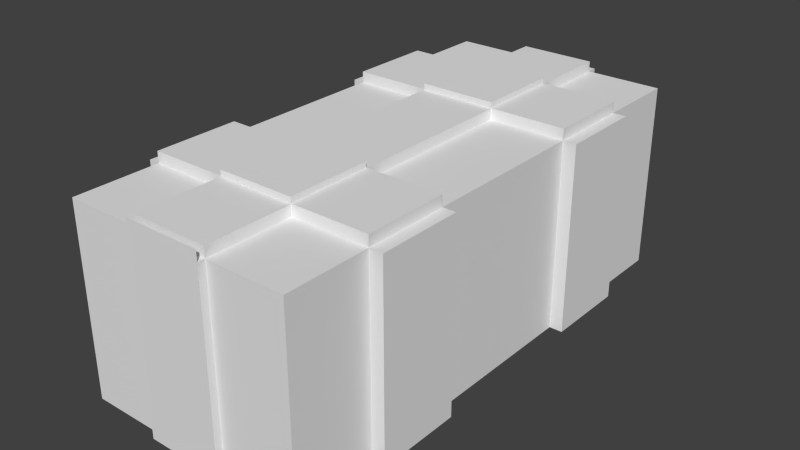 # Source: caisse_multi.blend  (saved by Blender 2.76.0; exported with 4.5.12 LTS)
import bpy
from mathutils import Matrix  # noqa: F401  (used for matrix-valued properties, if any)

bpy.ops.wm.read_factory_settings(use_empty=True)
scene = bpy.context.scene
scene.name = 'Scene'

# ---- collections
col_collection_1 = bpy.data.collections.new('Collection 1'); scene.collection.children.link(col_collection_1)

# ---- world
world_world = bpy.data.worlds.new('World'); scene.world = world_world
world_world.color = (0.05088, 0.05088, 0.05088)
world_world.use_sun_shadow = False
world_world.sun_shadow_jitter_overblur = 0.0
world_world.cycles.sampling_method = 'MANUAL'
world_world.cycles.sample_map_resolution = 256

# ---- meshes
me_cube = bpy.data.meshes.new('Cube')
me_cube.from_pydata([(-1.0, -1.0, -1.0), (-1.0, -1.0, 1.0), (-1.0, 1.0, -1.0), (-1.0, 1.0, 1.0), (1.0, -1.0, -1.0), (1.0, -1.0, 1.0), (1.0, 1.0, -1.0), (1.0, 1.0, 1.0), (-1.0, -1.0, -0.6667), (-1.0, -1.0, -0.3333), (-1.0, -1.0, 2.98e-08), (-1.0, -1.0, 0.3333), (-1.0, -1.0, 0.6667), (-1.0, -0.6667, 1.0), (-1.0, -0.3333, 1.0), (-1.0, 2.98e-08, 1.0), (-1.0, 0.3333, 1.0), (-1.0, 0.6667, 1.0), (-1.0, 1.0, 0.6667), (-1.0, 1.0, 0.3333), (-1.0, 1.0, -2.98e-08), (-1.0, 1.0, -0.3333), (-1.0, 1.0, -0.6667), (-1.0, 0.6667, -1.0), (-1.0, 0.3333, -1.0), (-1.0, -2.98e-08, -1.0), (-1.0, -0.3333, -1.0), (-1.0, -0.6667, -1.0), (-0.6667, 1.0, 1.0), (-0.3333, 1.0, 1.0), (2.98e-08, 1.0, 1.0), (0.3333, 1.0, 1.0), (0.6667, 1.0, 1.0), (1.0, 1.0, 0.6667), (1.0, 1.0, 0.3333), (1.0, 1.0, -2.98e-08), (1.0, 1.0, -0.3333), (1.0, 1.0, -0.6667), (0.6667, 1.0, -1.0), (0.3333, 1.0, -1.0), (-2.98e-08, 1.0, -1.0), (-0.3333, 1.0, -1.0), (-0.6667, 1.0, -1.0), (1.0, 0.6667, 1.0), (1.0, 0.3333, 1.0), (1.0, -2.98e-08, 1.0), (1.0, -0.3333, 1.0), (1.0, -0.6667, 1.0), (1.0, -1.0, 0.6667), (1.0, -1.0, 0.3333), (1.0, -1.0, -2.98e-08), (1.0, -1.0, -0.3333), (1.0, -1.0, -0.6667), (1.0, -0.6667, -1.0), (1.0, -0.3333, -1.0), (1.0, 2.98e-08, -1.0), (1.0, 0.3333, -1.0), (1.0, 0.6667, -1.0), (0.6667, -1.0, 1.0), (0.3333, -1.0, 1.0), (-2.98e-08, -1.0, 1.0), (-0.3333, -1.0, 1.0), (-0.6667, -1.0, 1.0), (-0.6667, -1.0, -1.0), (-0.3333, -1.0, -1.0), (2.98e-08, -1.0, -1.0), (0.3333, -1.0, -1.0), (0.6667, -1.0, -1.0), (0.6667, -0.6667, 1.0), (0.3333, -0.6667, 1.0), (-2.98e-08, -0.6667, 1.0), (-0.3333, -0.6667, 1.0), (-0.6667, -0.6667, 1.0), (0.6667, -0.3333, 1.0), (0.3333, -0.3333, 1.0), (-2.98e-08, -0.3333, 1.0), (-0.3333, -0.3333, 1.0), (-0.6667, -0.3333, 1.0), (0.6667, -1.987e-08, 1.0), (0.3333, -9.934e-09, 1.0), (-0.3333, -0.3333, 1.173), (-0.3333, 9.934e-09, 1.0), (-0.6667, 1.987e-08, 1.0), (0.6667, 0.3333, 1.0), (0.3333, 0.3333, 1.0), (-2.98e-08, 0.3333, 1.0), (-0.3333, 0.3333, 1.0), (-0.6667, 0.3333, 1.0), (0.6667, 0.6667, 1.0), (0.3333, 0.6667, 1.0), (-2.98e-08, 0.6667, 1.0), (-0.3333, 0.6667, 1.0), (-0.6667, 0.6667, 1.0), (-0.6667, -0.6667, -1.0), (-0.3333, -0.6667, -1.0), (2.98e-08, -0.6667, -1.0), (0.3333, -0.6667, -1.0), (0.6667, -0.6667, -1.0), (-0.6667, -0.3333, -1.0), (-0.3333, -0.3333, -1.0), (2.98e-08, -0.3333, -1.0), (0.3333, -0.3333, -1.0), (0.6667, -0.3333, -1.0), (-0.6667, -1.987e-08, -1.0), (-0.3333, -9.934e-09, -1.0), (2.98e-08, 8.882e-16, -1.0), (0.3333, 9.934e-09, -1.0), (0.6667, 1.987e-08, -1.0), (-0.6667, 0.3333, -1.0), (-0.3333, 0.3333, -1.0), (2.98e-08, 0.3333, -1.0), (0.3333, 0.3333, -1.0), (0.6667, 0.3333, -1.0), (-0.6667, 0.6667, -1.0), (-0.3333, 0.6667, -1.0), (2.98e-08, 0.6667, -1.0), (0.3333, 0.6667, -1.0), (0.6667, 0.6667, -1.0), (0.6667, -1.0, 0.6667), (0.6667, -1.0, 0.3333), (0.6667, -1.0, -2.98e-08), (0.6667, -1.0, -0.3333), (0.6667, -1.0, -0.6667), (0.3333, -1.0, 0.6667), (0.3333, -1.0, 0.3333), (0.3333, -1.0, -2.98e-08), (0.3333, -1.0, -0.3333), (0.3333, -1.0, -0.6667), (-2.98e-08, -1.0, 1.109), (0.3333, -1.0, 1.109), (0.3333, 1.0, 1.109), (2.98e-08, 1.0, 1.109), (-0.3333, 1.0, 1.109), (-0.3333, -1.0, 0.6667), (-0.3333, -1.0, 0.3333), (-0.3333, -1.0, -2.98e-08), (-0.3333, -1.0, -0.3333), (-0.3333, -1.0, -0.6667), (-0.6667, -1.0, 0.6667), (-0.6667, -1.0, 0.3333), (-0.6667, -1.0, -2.98e-08), (-0.6667, -1.0, -0.3333), (-0.6667, -1.0, -0.6667), (1.0, 0.6667, 0.6667), (1.0, 0.6667, 0.3333), (1.0, 0.6667, -2.98e-08), (1.0, 0.6667, -0.3333), (1.0, 0.6667, -0.6667), (1.0, 0.3333, 0.6667), (1.0, 0.3333, 0.3333), (1.0, 0.3333, -2.98e-08), (1.0, 0.3333, -0.3333), (1.0, 0.3333, -0.6667), (1.0, -1.987e-08, 0.6667), (1.0, -9.934e-09, 0.3333), (1.0, 8.882e-16, -2.98e-08), (1.0, 9.934e-09, -0.3333), (1.0, 1.987e-08, -0.6667), (1.0, -0.3333, 0.6667), (1.0, -0.3333, 0.3333), (1.0, -0.3333, -2.98e-08), (1.0, -0.3333, -0.3333), (1.0, -0.3333, -0.6667), (1.0, -0.6667, 0.6667), (1.0, -0.6667, 0.3333), (1.0, -0.6667, -2.98e-08), (1.0, -0.6667, -0.3333), (1.0, -0.6667, -0.6667), (-0.6667, 1.0, 0.6667), (-0.6667, 1.0, 0.3333), (-0.6667, 1.0, -2.98e-08), (-0.6667, 1.0, -0.3333), (-0.6667, 1.0, -0.6667), (-0.3333, 1.0, 0.6667), (-0.3333, 1.0, 0.3333), (-0.3333, 1.0, -2.98e-08), (-0.3333, 1.0, -0.3333), (-0.3333, 1.0, -0.6667), (0.3333, 1.0, 0.6667), (0.3333, 1.0, 0.3333), (0.3333, 1.0, -2.98e-08), (0.3333, 1.0, -0.3333), (0.3333, 1.0, -0.6667), (0.6667, 1.0, 0.6667), (0.6667, 1.0, 0.3333), (0.6667, 1.0, -2.98e-08), (0.6667, 1.0, -0.3333), (0.6667, 1.0, -0.6667), (-1.0, -0.6667, 0.6667), (-1.0, -0.6667, 0.3333), (-1.0, -0.6667, -2.98e-08), (-1.0, -0.6667, -0.3333), (-1.0, -0.6667, -0.6667), (-1.0, -0.3333, 0.6667), (-1.0, -0.3333, 0.3333), (-1.0, -0.3333, -2.98e-08), (-1.0, -0.3333, -0.3333), (-1.0, -0.3333, -0.6667), (-1.0, 1.987e-08, 0.6667), (-1.0, 9.934e-09, 0.3333), (-1.0, -8.882e-16, -2.98e-08), (-1.0, -9.934e-09, -0.3333), (-1.0, -1.987e-08, -0.6667), (-1.0, 0.3333, 0.6667), (-1.0, 0.3333, 0.3333), (-1.0, 0.3333, -2.98e-08), (-1.0, 0.3333, -0.3333), (-1.0, 0.3333, -0.6667), (-1.0, 0.6667, 0.6667), (-1.0, 0.6667, 0.3333), (-1.0, 0.6667, -2.98e-08), (-1.0, 0.6667, -0.3333), (-1.0, 0.6667, -0.6667), (1.115, 0.6667, 1.0), (1.115, 0.3333, 1.0), (1.115, -0.3333, 1.0), (1.115, -0.6667, 1.0), (1.115, -0.6667, -1.0), (1.115, -0.3333, -1.0), (1.115, 0.3333, -1.0), (1.115, 0.6667, -1.0), (1.115, 0.6667, -0.6667), (1.115, 0.6667, 0.6667), (1.115, 0.6667, 0.3333), (1.115, 0.6667, -2.98e-08), (1.115, 0.6667, -0.3333), (1.115, 0.3333, -0.6667), (1.115, 0.3333, 0.6667), (1.115, 0.3333, 0.3333), (1.115, 0.3333, -2.98e-08), (1.115, 0.3333, -0.3333), (1.115, -0.3333, -0.6667), (1.115, -0.3333, 0.6667), (1.115, -0.3333, 0.3333), (1.115, -0.3333, -2.98e-08), (1.115, -0.3333, -0.3333), (1.115, -0.6667, -0.6667), (1.115, -0.6667, 0.6667), (1.115, -0.6667, 0.3333), (1.115, -0.6667, -2.98e-08), (1.115, -0.6667, -0.3333), (-1.0, -0.6667, 1.115), (-1.0, -0.3333, 1.115), (-1.0, 0.3333, 1.115), (-1.0, 0.6667, 1.115), (1.0, 0.6667, 1.115), (1.0, 0.3333, 1.115), (1.0, -0.3333, 1.115), (1.0, -0.6667, 1.115), (-0.6667, -0.6667, 1.115), (0.6667, -0.6667, 1.115), (0.3333, -0.6667, 1.115), (-2.98e-08, -0.6667, 1.115), (-0.3333, -0.6667, 1.115), (-0.6667, -0.3333, 1.115), (0.6667, -0.3333, 1.115), (0.3333, -0.3333, 1.115), (-2.98e-08, -0.3333, 1.115), (-0.3333, -0.3333, 1.115), (-0.6667, 0.3333, 1.115), (0.6667, 0.3333, 1.115), (0.3333, 0.3333, 1.115), (-2.98e-08, 0.3333, 1.115), (-0.3333, 0.3333, 1.115), (-0.6667, 0.6667, 1.115), (0.6667, 0.6667, 1.115), (0.3333, 0.6667, 1.115), (-2.98e-08, 0.6667, 1.115), (-0.3333, 0.6667, 1.115), (-1.097, -0.6667, 1.0), (-1.097, -0.3333, 1.0), (-1.097, 0.3333, 1.0), (-1.097, 0.6667, 1.0), (-1.097, 0.6667, -1.0), (-1.097, 0.3333, -1.0), (-1.097, -0.3333, -1.0), (-1.097, -0.6667, -1.0), (-1.097, -0.6667, -0.6667), (-1.097, -0.6667, 0.6667), (-1.097, -0.6667, 0.3333), (-1.097, -0.6667, -2.98e-08), (-1.097, -0.6667, -0.3333), (-1.097, -0.3333, -0.6667), (-1.097, -0.3333, 0.6667), (-1.097, -0.3333, 0.3333), (-1.097, -0.3333, -2.98e-08), (-1.097, -0.3333, -0.3333), (-1.097, 0.3333, -0.6667), (-1.097, 0.3333, 0.6667), (-1.097, 0.3333, 0.3333), (-1.097, 0.3333, -2.98e-08), (-1.097, 0.3333, -0.3333), (-1.097, 0.6667, -0.6667), (-1.097, 0.6667, 0.6667), (-1.097, 0.6667, 0.3333), (-1.097, 0.6667, -2.98e-08), (-1.097, 0.6667, -0.3333), (-0.3333, 1.0, 1.0), (2.98e-08, 1.0, 1.0), (0.3333, 1.0, 1.0), (0.3333, 1.0, -1.0), (-2.98e-08, 1.0, -1.0), (-0.3333, 1.0, -1.0), (-0.3333, 1.0, -0.6667), (-0.3333, 1.0, 0.6667), (-0.3333, 1.0, 0.3333), (-0.3333, 1.0, -2.98e-08), (-0.3333, 1.0, -0.3333), (0.3333, 1.0, -0.6667), (0.3333, 1.0, 0.6667), (0.3333, 1.0, 0.3333), (0.3333, 1.0, -2.98e-08), (0.3333, 1.0, -0.3333), (-0.3333, 1.043, 1.0), (2.98e-08, 1.043, 1.0), (0.3333, 1.043, 1.0), (0.3333, 1.043, -1.0), (-2.98e-08, 1.043, -1.0), (-0.3333, 1.043, -1.0), (-0.3333, 1.043, -0.6667), (-0.3333, 1.043, 0.6667), (-0.3333, 1.043, 0.3333), (-0.3333, 1.043, -2.98e-08), (-0.3333, 1.043, -0.3333), (-1.987e-08, 1.043, -0.6667), (1.987e-08, 1.043, 0.6667), (9.934e-09, 1.043, 0.3333), (-8.882e-16, 1.043, -2.98e-08), (-9.934e-09, 1.043, -0.3333), (0.3333, 1.043, -0.6667), (0.3333, 1.043, 0.6667), (0.3333, 1.043, 0.3333), (0.3333, 1.043, -2.98e-08), (0.3333, 1.043, -0.3333), (0.3333, -1.028, 1.0), (-2.98e-08, -1.028, 1.0), (-0.3333, -1.028, 1.0), (-0.3333, -1.028, -1.0), (2.98e-08, -1.028, -1.0), (0.3333, -1.028, -1.0), (0.3333, -1.028, -0.6667), (0.3333, -1.028, 0.6667), (0.3333, -1.028, 0.3333), (0.3333, -1.028, -2.98e-08), (0.3333, -1.028, -0.3333), (-2.98e-08, -0.3333, 1.173), (0.3333, -0.3333, 1.173), (-0.3333, -0.6667, 1.173), (-2.98e-08, -0.6667, 1.173), (0.3333, -0.6667, 1.173), (-0.3333, -1.028, -0.6667), (-0.3333, -1.028, 0.6667), (-0.3333, -1.028, 0.3333), (-0.3333, -1.028, -2.98e-08), (-0.3333, -1.028, -0.3333), (-0.3333, -1.0, 1.109), (0.3333, -0.6667, 1.109), (-2.98e-08, -0.6667, 1.109), (-0.3333, -0.6667, 1.109), (0.3333, -0.3333, 1.109), (-2.98e-08, -0.3333, 1.109), (-0.3333, -0.3333, 1.109), (0.3333, -9.934e-09, 1.109), (-2.98e-08, 8.882e-16, 1.109), (-0.3333, 9.934e-09, 1.109), (0.3333, 0.3333, 1.109), (-2.98e-08, 0.3333, 1.109), (-0.3333, 0.3333, 1.109), (0.3333, 0.6667, 1.109), (-2.98e-08, 0.6667, 1.109), (-0.3333, 0.6667, 1.109), (0.3333, -1.028, 1.109), (-2.98e-08, -1.028, 1.109), (-0.3333, -1.028, 1.109), (-0.3333, -1.028, -0.8913), (2.98e-08, -1.028, -0.8913), (0.3333, -1.028, -0.8913), (0.3333, -1.028, -0.5579), (0.3333, -1.028, 0.7754), (0.3333, -1.028, 0.4421), (0.3333, -1.028, 0.1087), (0.3333, -1.028, -0.2246), (1.987e-08, -1.028, -0.5579), (-1.987e-08, -1.028, 0.7754), (-9.934e-09, -1.028, 0.4421), (8.882e-16, -1.028, 0.1087), (9.934e-09, -1.028, -0.2246), (-0.3333, -1.028, -0.5579), (-0.3333, -1.028, 0.7754), (-0.3333, -1.028, 0.4421), (-0.3333, -1.028, 0.1087), (-0.3333, -1.028, -0.2246), (0.3333, 0.3333, 1.173), (-2.98e-08, 0.3333, 1.173), (-0.3333, 0.3333, 1.173), (0.3333, 0.6667, 1.173), (-2.98e-08, 0.6667, 1.173), (-0.3333, 0.6667, 1.173)], [], [(212, 22, 2, 23), (187, 37, 6, 38), (167, 52, 4, 53), (142, 8, 0, 63), (117, 38, 6, 57), (92, 28, 3, 17), (62, 72, 13, 1), (86, 85, 262, 263), (77, 82, 15, 14), (82, 87, 16, 15), (73, 74, 256, 255), (5, 47, 68, 58), (58, 68, 69, 59), (352, 353, 390, 389), (86, 81, 364, 367), (61, 71, 72, 62), (85, 84, 261, 262), (46, 73, 255, 247), (84, 83, 260, 261), (77, 14, 242, 254), (47, 46, 247, 248), (46, 45, 78, 73), (73, 78, 79, 74), (84, 85, 366, 365), (341, 334, 371, 378), (76, 81, 82, 77), (45, 44, 83, 78), (78, 83, 84, 79), (351, 352, 389, 388), (339, 340, 377, 376), (81, 86, 87, 82), (83, 44, 246, 260), (72, 71, 253, 249), (16, 87, 259, 243), (71, 70, 252, 253), (70, 69, 251, 252), (43, 7, 32, 88), (88, 32, 31, 89), (61, 60, 128, 355), (71, 61, 355, 358), (91, 29, 28, 92), (67, 97, 53, 4), (97, 102, 54, 53), (102, 107, 55, 54), (107, 112, 56, 55), (112, 117, 57, 56), (0, 27, 93, 63), (63, 93, 94, 64), (64, 94, 95, 65), (65, 95, 96, 66), (66, 96, 97, 67), (27, 26, 98, 93), (93, 98, 99, 94), (94, 99, 100, 95), (95, 100, 101, 96), (96, 101, 102, 97), (26, 25, 103, 98), (98, 103, 104, 99), (99, 104, 105, 100), (100, 105, 106, 101), (101, 106, 107, 102), (25, 24, 108, 103), (103, 108, 109, 104), (104, 109, 110, 105), (105, 110, 111, 106), (106, 111, 112, 107), (24, 23, 113, 108), (108, 113, 114, 109), (109, 114, 115, 110), (110, 115, 116, 111), (111, 116, 117, 112), (23, 2, 42, 113), (113, 42, 41, 114), (114, 41, 40, 115), (115, 40, 39, 116), (116, 39, 38, 117), (52, 122, 67, 4), (122, 127, 66, 67), (123, 59, 334, 341), (60, 61, 336, 335), (137, 142, 63, 64), (5, 58, 118, 48), (48, 118, 119, 49), (49, 119, 120, 50), (50, 120, 121, 51), (51, 121, 122, 52), (58, 59, 123, 118), (118, 123, 124, 119), (119, 124, 125, 120), (120, 125, 126, 121), (121, 126, 127, 122), (134, 135, 353, 352), (66, 127, 340, 339), (133, 134, 352, 351), (59, 60, 335, 334), (61, 133, 351, 336), (65, 66, 339, 338), (127, 126, 344, 340), (137, 64, 337, 350), (64, 65, 338, 337), (126, 125, 343, 344), (61, 62, 138, 133), (133, 138, 139, 134), (134, 139, 140, 135), (135, 140, 141, 136), (136, 141, 142, 137), (62, 1, 12, 138), (138, 12, 11, 139), (139, 11, 10, 140), (140, 10, 9, 141), (141, 9, 8, 142), (37, 147, 57, 6), (145, 144, 223, 224), (152, 157, 55, 56), (157, 162, 54, 55), (166, 167, 236, 240), (7, 43, 143, 33), (33, 143, 144, 34), (34, 144, 145, 35), (35, 145, 146, 36), (36, 146, 147, 37), (144, 143, 222, 223), (165, 166, 240, 239), (143, 43, 213, 222), (164, 165, 239, 238), (46, 47, 216, 215), (44, 45, 153, 148), (148, 153, 154, 149), (149, 154, 155, 150), (150, 155, 156, 151), (151, 156, 157, 152), (45, 46, 158, 153), (153, 158, 159, 154), (154, 159, 160, 155), (155, 160, 161, 156), (156, 161, 162, 157), (57, 147, 221, 220), (163, 164, 238, 237), (47, 163, 237, 216), (151, 152, 226, 230), (167, 53, 217, 236), (47, 5, 48, 163), (163, 48, 49, 164), (164, 49, 50, 165), (165, 50, 51, 166), (166, 51, 52, 167), (22, 172, 42, 2), (172, 177, 41, 42), (41, 177, 303, 302), (39, 40, 301, 300), (182, 187, 38, 39), (3, 28, 168, 18), (18, 168, 169, 19), (19, 169, 170, 20), (20, 170, 171, 21), (21, 171, 172, 22), (28, 29, 173, 168), (168, 173, 174, 169), (169, 174, 175, 170), (170, 175, 176, 171), (171, 176, 177, 172), (178, 179, 310, 309), (30, 31, 299, 298), (31, 178, 309, 299), (177, 176, 307, 303), (29, 30, 298, 297), (182, 39, 300, 308), (176, 175, 306, 307), (175, 174, 305, 306), (181, 182, 308, 312), (174, 173, 304, 305), (31, 32, 183, 178), (178, 183, 184, 179), (179, 184, 185, 180), (180, 185, 186, 181), (181, 186, 187, 182), (32, 7, 33, 183), (183, 33, 34, 184), (184, 34, 35, 185), (185, 35, 36, 186), (186, 36, 37, 187), (8, 192, 27, 0), (24, 207, 287, 274), (197, 202, 25, 26), (202, 207, 24, 25), (23, 24, 274, 273), (1, 13, 188, 12), (12, 188, 189, 11), (11, 189, 190, 10), (10, 190, 191, 9), (9, 191, 192, 8), (191, 190, 280, 281), (190, 189, 279, 280), (211, 212, 292, 296), (189, 188, 278, 279), (210, 211, 296, 295), (14, 15, 198, 193), (193, 198, 199, 194), (194, 199, 200, 195), (195, 200, 201, 196), (196, 201, 202, 197), (15, 16, 203, 198), (198, 203, 204, 199), (199, 204, 205, 200), (200, 205, 206, 201), (201, 206, 207, 202), (188, 13, 269, 278), (209, 210, 295, 294), (27, 192, 277, 276), (208, 209, 294, 293), (17, 208, 293, 272), (17, 3, 18, 208), (208, 18, 19, 209), (209, 19, 20, 210), (210, 20, 21, 211), (211, 21, 22, 212), (221, 226, 219, 220), (231, 236, 217, 218), (213, 214, 227, 222), (222, 227, 228, 223), (223, 228, 229, 224), (224, 229, 230, 225), (225, 230, 226, 221), (215, 216, 237, 232), (232, 237, 238, 233), (233, 238, 239, 234), (234, 239, 240, 235), (235, 240, 236, 231), (146, 145, 224, 225), (54, 162, 231, 218), (147, 146, 225, 221), (158, 46, 215, 232), (152, 56, 219, 226), (159, 158, 232, 233), (44, 148, 227, 214), (53, 54, 218, 217), (160, 159, 233, 234), (148, 149, 228, 227), (161, 160, 234, 235), (149, 150, 229, 228), (162, 161, 235, 231), (150, 151, 230, 229), (56, 57, 220, 219), (43, 44, 214, 213), (249, 254, 242, 241), (259, 264, 244, 243), (248, 247, 255, 250), (250, 255, 256, 251), (252, 251, 349, 348), (261, 266, 395, 392), (253, 258, 254, 249), (246, 245, 265, 260), (260, 265, 266, 261), (263, 262, 393, 394), (256, 257, 345, 346), (263, 268, 264, 259), (74, 75, 257, 256), (87, 86, 263, 259), (75, 76, 258, 257), (92, 17, 244, 264), (76, 77, 254, 258), (43, 88, 265, 245), (88, 89, 266, 265), (14, 13, 241, 242), (13, 72, 249, 241), (89, 90, 267, 266), (68, 47, 248, 250), (90, 91, 268, 267), (69, 68, 250, 251), (91, 92, 264, 268), (17, 16, 243, 244), (44, 43, 245, 246), (277, 282, 275, 276), (287, 292, 273, 274), (269, 270, 283, 278), (278, 283, 284, 279), (279, 284, 285, 280), (280, 285, 286, 281), (281, 286, 282, 277), (271, 272, 293, 288), (288, 293, 294, 289), (289, 294, 295, 290), (290, 295, 296, 291), (291, 296, 292, 287), (192, 191, 281, 277), (203, 16, 271, 288), (197, 26, 275, 282), (204, 203, 288, 289), (14, 193, 283, 270), (26, 27, 276, 275), (205, 204, 289, 290), (13, 14, 270, 269), (193, 194, 284, 283), (206, 205, 290, 291), (194, 195, 285, 284), (207, 206, 291, 287), (195, 196, 286, 285), (212, 23, 273, 292), (16, 17, 272, 271), (196, 197, 282, 286), (312, 308, 329, 333), (305, 304, 320, 321), (311, 312, 333, 332), (304, 297, 313, 320), (310, 311, 332, 331), (302, 303, 319, 318), (309, 310, 331, 330), (301, 302, 318, 317), (299, 309, 330, 315), (300, 301, 317, 316), (303, 307, 323, 319), (308, 300, 316, 329), (179, 180, 311, 310), (40, 41, 302, 301), (173, 29, 297, 304), (180, 181, 312, 311), (319, 324, 317, 318), (324, 329, 316, 317), (313, 314, 325, 320), (320, 325, 326, 321), (321, 326, 327, 322), (322, 327, 328, 323), (323, 328, 324, 319), (314, 315, 330, 325), (325, 330, 331, 326), (326, 331, 332, 327), (327, 332, 333, 328), (328, 333, 329, 324), (306, 305, 321, 322), (297, 298, 314, 313), (307, 306, 322, 323), (298, 299, 315, 314), (336, 351, 388, 373), (79, 84, 365, 362), (60, 59, 129, 128), (338, 339, 376, 375), (350, 337, 374, 387), (29, 91, 370, 132), (337, 338, 375, 374), (59, 69, 356, 129), (70, 71, 358, 357), (31, 30, 131, 130), (69, 70, 357, 356), (135, 136, 354, 353), (124, 123, 341, 342), (136, 137, 350, 354), (125, 124, 342, 343), (129, 356, 357, 128), (128, 357, 358, 355), (359, 362, 363, 360), (360, 363, 364, 361), (362, 365, 366, 363), (363, 366, 367, 364), (368, 130, 131, 369), (369, 131, 132, 370), (377, 382, 375, 376), (382, 387, 374, 375), (371, 372, 383, 378), (378, 383, 384, 379), (379, 384, 385, 380), (380, 385, 386, 381), (381, 386, 382, 377), (372, 373, 388, 383), (383, 388, 389, 384), (384, 389, 390, 385), (385, 390, 391, 386), (386, 391, 387, 382), (342, 341, 378, 379), (85, 86, 367, 366), (353, 354, 391, 390), (75, 74, 359, 360), (343, 342, 379, 380), (354, 350, 387, 391), (76, 75, 360, 361), (344, 343, 380, 381), (340, 344, 381, 377), (90, 89, 368, 369), (74, 79, 362, 359), (91, 90, 369, 370), (30, 29, 132, 131), (89, 31, 130, 368), (81, 76, 361, 364), (349, 346, 345, 348), (348, 345, 80, 347), (392, 395, 396, 393), (393, 396, 397, 394), (258, 253, 347, 80), (257, 258, 80, 345), (266, 267, 396, 395), (253, 252, 348, 347), (251, 256, 346, 349), (268, 263, 394, 397), (262, 261, 392, 393), (267, 268, 397, 396)])
_uv = me_cube.uv_layers.new(name='UVMap')
_uv.uv.foreach_set('vector', [0.4167, 0.5833, 0.3333, 0.5833, 0.3333, 0.5, 0.4167, 0.5, 0.08333, 0.4167, 0.1667, 0.4167, 0.1667, 0.5, 0.08333, 0.5, 0.5833, 0.9167, 0.6667, 0.9167, 0.6667, 1.0, 0.5833, 1.0, 0.75, 0.4167, 0.8333, 0.4167, 0.8333, 0.5, 0.75, 0.5, 0.5, 0.5833, 0.4167, 0.5833, 0.4167, 0.5, 0.5, 0.5, 0.8333, 0.5833, 0.9167, 0.5833, 0.9167, 0.6667, 0.8333, 0.6667, 0.9167, 0.5833, 1.0, 0.5833, 1.0, 0.6667, 0.9167, 0.6667, 0.0, 0.0, 1.0, 0.0, 1.0, 1.0, 0.0, 1.0, 0.6667, 0.75, 0.75, 0.75, 0.75, 0.8333, 0.6667, 0.8333, 0.75, 0.75, 0.8333, 0.75, 0.8333, 0.8333, 0.75, 0.8333, 0.2508, 0.2788, 0.1675, 0.2785, 0.1676, 0.2496, 0.2509, 0.2499, 0.8333, 0.6667, 0.9167, 0.6667, 0.9167, 0.75, 0.8333, 0.75, 0.8333, 0.75, 0.9167, 0.75, 0.9167, 0.8333, 0.8333, 0.8333, 0.0, 0.0, 1.0, 0.0, 1.0, 1.0, 0.0, 1.0, 0.3325, 0.7244, 0.2492, 0.7241, 0.2493, 0.6968, 0.3326, 0.6971, 0.9167, 0.5, 1.0, 0.5, 1.0, 0.5833, 0.9167, 0.5833, 0.0, 0.0, 1.0, 0.0, 1.0, 1.0, 0.0, 1.0, 0.3341, 0.2791, 0.2508, 0.2788, 0.2509, 0.2499, 0.3342, 0.2502, 0.1661, 0.6675, 0.2494, 0.6679, 0.2493, 0.6968, 0.166, 0.6965, 0.2508, 0.2788, 0.3341, 0.2791, 0.334, 0.3081, 0.2507, 0.3078, 0.2243, 0.08582, 0.3077, 0.08613, 0.3075, 0.1151, 0.2242, 0.1148, 0.6667, 0.5, 0.75, 0.5, 0.75, 0.5833, 0.6667, 0.5833, 0.6667, 0.5833, 0.75, 0.5833, 0.75, 0.6667, 0.6667, 0.6667, 0.0, 0.0, 1.0, 0.0, 1.0, 1.0, 0.0, 1.0, 0.0, 0.0, 1.0, 0.0, 1.0, 1.0, 0.0, 1.0, 0.6667, 0.6667, 0.75, 0.6667, 0.75, 0.75, 0.6667, 0.75, 0.75, 0.5, 0.8333, 0.5, 0.8333, 0.5833, 0.75, 0.5833, 0.75, 0.5833, 0.8333, 0.5833, 0.8333, 0.6667, 0.75, 0.6667, 0.0, 0.0, 1.0, 0.0, 1.0, 1.0, 0.0, 1.0, 0.0, 0.0, 1.0, 0.0, 1.0, 1.0, 0.0, 1.0, 0.75, 0.6667, 0.8333, 0.6667, 0.8333, 0.75, 0.75, 0.75, 0.2494, 0.6679, 0.3327, 0.6682, 0.3326, 0.6971, 0.2493, 0.6968, 0.2499, 0.5296, 0.3332, 0.5299, 0.3331, 0.5589, 0.2498, 0.5585, 0.1667, 0.5004, 0.25, 0.5007, 0.2499, 0.5296, 0.1666, 0.5293, 0.0, 0.0, 1.0, 0.0, 1.0, 1.0, 0.0, 1.0, 0.0, 0.0, 1.0, 0.0, 1.0, 1.0, 0.0, 1.0, 0.75, 1.0, 0.6667, 1.0, 0.6667, 0.9167, 0.75, 0.9167, 0.75, 0.9167, 0.6667, 0.9167, 0.6667, 0.8333, 0.75, 0.8333, 0.1656, 0.7861, 0.249, 0.7864, 0.2489, 0.8137, 0.1655, 0.8134, 0.2806, 0.417, 0.1973, 0.4167, 0.1974, 0.3894, 0.2807, 0.3897, 0.8333, 0.5, 0.9167, 0.5, 0.9167, 0.5833, 0.8333, 0.5833, 0.3333, 0.5833, 0.25, 0.5833, 0.25, 0.5, 0.3333, 0.5, 0.5594, 0.4182, 0.5591, 0.5018, 0.4758, 0.5015, 0.4761, 0.4179, 0.6667, 0.08333, 0.5833, 0.08333, 0.5833, 0.0, 0.6667, 0.0, 0.5833, 0.08333, 0.5, 0.08333, 0.5, 0.0, 0.5833, 0.0, 0.8882, 0.4194, 0.8885, 0.3358, 0.9718, 0.3361, 0.9715, 0.4197, 0.3333, 1.0, 0.25, 1.0, 0.25, 0.9167, 0.3333, 0.9167, 0.3333, 0.9167, 0.25, 0.9167, 0.25, 0.8333, 0.3333, 0.8333, 0.3333, 0.8333, 0.25, 0.8333, 0.25, 0.75, 0.3333, 0.75, 0.3333, 0.75, 0.25, 0.75, 0.25, 0.6667, 0.3333, 0.6667, 0.3333, 0.6667, 0.25, 0.6667, 0.25, 0.5833, 0.3333, 0.5833, 0.9761, 0.4197, 0.9758, 0.5033, 0.8924, 0.503, 0.8927, 0.4194, 0.8927, 0.4194, 0.8924, 0.503, 0.8091, 0.5027, 0.8094, 0.4191, 0.8094, 0.4191, 0.8091, 0.5027, 0.7258, 0.5024, 0.7261, 0.4188, 0.7261, 0.4188, 0.7258, 0.5024, 0.6424, 0.5021, 0.6427, 0.4185, 0.6427, 0.4185, 0.6424, 0.5021, 0.5591, 0.5018, 0.5594, 0.4182, 0.6667, 0.5, 0.5833, 0.5, 0.5833, 0.4167, 0.6667, 0.4167, 0.6667, 0.4167, 0.5833, 0.4167, 0.5833, 0.3333, 0.6667, 0.3333, 0.6667, 0.3333, 0.5833, 0.3333, 0.5833, 0.25, 0.6667, 0.25, 0.6667, 0.25, 0.5833, 0.25, 0.5833, 0.1667, 0.6667, 0.1667, 0.6667, 0.1667, 0.5833, 0.1667, 0.5833, 0.08333, 0.6667, 0.08333, 0.5833, 0.5, 0.5, 0.5, 0.5, 0.4167, 0.5833, 0.4167, 0.5833, 0.4167, 0.5, 0.4167, 0.5, 0.3333, 0.5833, 0.3333, 0.5833, 0.3333, 0.5, 0.3333, 0.5, 0.25, 0.5833, 0.25, 0.5833, 0.25, 0.5, 0.25, 0.5, 0.1667, 0.5833, 0.1667, 0.5833, 0.1667, 0.5, 0.1667, 0.5, 0.08333, 0.5833, 0.08333, 0.4715, 0.4179, 0.4718, 0.3343, 0.5552, 0.3346, 0.5549, 0.4182, 0.5549, 0.4182, 0.5552, 0.3346, 0.6385, 0.3349, 0.6382, 0.4185, 0.6382, 0.4185, 0.6385, 0.3349, 0.7218, 0.3352, 0.7215, 0.4188, 0.7215, 0.4188, 0.7218, 0.3352, 0.8052, 0.3355, 0.8049, 0.4191, 0.8049, 0.4191, 0.8052, 0.3355, 0.8885, 0.3358, 0.8882, 0.4194, 0.5, 1.0, 0.4167, 1.0, 0.4167, 0.9167, 0.5, 0.9167, 0.5, 0.9167, 0.4167, 0.9167, 0.4167, 0.8333, 0.5, 0.8333, 0.5, 0.8333, 0.4167, 0.8333, 0.4167, 0.75, 0.5, 0.75, 0.5, 0.75, 0.4167, 0.75, 0.4167, 0.6667, 0.5, 0.6667, 0.5, 0.6667, 0.4167, 0.6667, 0.4167, 0.5833, 0.5, 0.5833, 0.1667, 0.4167, 0.25, 0.4167, 0.25, 0.5, 0.1667, 0.5, 0.25, 0.4167, 0.3333, 0.4167, 0.3333, 0.5, 0.25, 0.5, 0.08215, 0.8238, -0.001178, 0.8235, -0.001153, 0.8165, 0.08218, 0.8168, 0.224, 0.165, 0.1407, 0.1647, 0.1407, 0.1577, 0.2241, 0.158, 0.6667, 0.4167, 0.75, 0.4167, 0.75, 0.5, 0.6667, 0.5, 0.1667, 4.47e-08, 0.25, 0.0, 0.25, 0.08333, 0.1667, 0.08333, 0.1667, 0.08333, 0.25, 0.08333, 0.25, 0.1667, 0.1667, 0.1667, 0.1667, 0.1667, 0.25, 0.1667, 0.25, 0.25, 0.1667, 0.25, 0.1667, 0.25, 0.25, 0.25, 0.25, 0.3333, 0.1667, 0.3333, 0.1667, 0.3333, 0.25, 0.3333, 0.25, 0.4167, 0.1667, 0.4167, 0.25, 0.0, 0.3333, 0.0, 0.3333, 0.08333, 0.25, 0.08333, 0.25, 0.08333, 0.3333, 0.08333, 0.3333, 0.1667, 0.25, 0.1667, 0.25, 0.1667, 0.3333, 0.1667, 0.3333, 0.25, 0.25, 0.25, 0.25, 0.25, 0.3333, 0.25, 0.3333, 0.3333, 0.25, 0.3333, 0.25, 0.3333, 0.3333, 0.3333, 0.3333, 0.4167, 0.25, 0.4167, 0.332, 0.8712, 0.2487, 0.8709, 0.2487, 0.8639, 0.332, 0.8642, 0.4988, 0.8253, 0.4155, 0.825, 0.4155, 0.818, 0.4988, 0.8183, 0.4153, 0.8715, 0.332, 0.8712, 0.332, 0.8642, 0.4153, 0.8645, 0.3074, 0.1653, 0.224, 0.165, 0.2241, 0.158, 0.3074, 0.1583, 0.4986, 0.8718, 0.4153, 0.8715, 0.4153, 0.8645, 0.4987, 0.8648, 0.2497, 0.5729, 0.3331, 0.5732, 0.333, 0.5802, 0.2497, 0.5799, 0.4155, 0.825, 0.3322, 0.8247, 0.3322, 0.8177, 0.4155, 0.818, 0.08199, 0.8703, -0.001347, 0.87, -0.001322, 0.863, 0.08201, 0.8633, 0.1664, 0.5726, 0.2497, 0.5729, 0.2497, 0.5799, 0.1664, 0.5796, 0.3322, 0.8247, 0.2488, 0.8244, 0.2488, 0.8174, 0.3322, 0.8177, 0.6667, 2.98e-08, 0.75, 2.98e-08, 0.75, 0.08333, 0.6667, 0.08333, 0.6667, 0.08333, 0.75, 0.08333, 0.75, 0.1667, 0.6667, 0.1667, 0.6667, 0.1667, 0.75, 0.1667, 0.75, 0.25, 0.6667, 0.25, 0.6667, 0.25, 0.75, 0.25, 0.75, 0.3333, 0.6667, 0.3333, 0.6667, 0.3333, 0.75, 0.3333, 0.75, 0.4167, 0.6667, 0.4167, 0.75, 2.98e-08, 0.8333, 0.0, 0.8333, 0.08333, 0.75, 0.08333, 0.75, 0.08333, 0.8333, 0.08333, 0.8333, 0.1667, 0.75, 0.1667, 0.75, 0.1667, 0.8333, 0.1667, 0.8333, 0.25, 0.75, 0.25, 0.75, 0.25, 0.8333, 0.25, 0.8333, 0.3333, 0.75, 0.3333, 0.75, 0.3333, 0.8333, 0.3333, 0.8333, 0.4167, 0.75, 0.4167, 0.25, 0.5833, 0.1667, 0.5833, 0.1667, 0.5, 0.25, 0.5, 0.7485, 0.9234, 0.8318, 0.9238, 0.8317, 0.9526, 0.7484, 0.9523, 0.0, 0.9167, 0.08333, 0.9167, 0.08333, 1.0, 7.451e-09, 1.0, 0.08333, 0.9167, 0.1667, 0.9167, 0.1667, 1.0, 0.08333, 1.0, 0.6653, 0.8654, 0.582, 0.8651, 0.5821, 0.8363, 0.6654, 0.8366, 0.25, 1.0, 0.1667, 1.0, 0.1667, 0.9167, 0.25, 0.9167, 0.25, 0.9167, 0.1667, 0.9167, 0.1667, 0.8333, 0.25, 0.8333, 0.25, 0.8333, 0.1667, 0.8333, 0.1667, 0.75, 0.25, 0.75, 0.25, 0.75, 0.1667, 0.75, 0.1667, 0.6667, 0.25, 0.6667, 0.25, 0.6667, 0.1667, 0.6667, 0.1667, 0.5833, 0.25, 0.5833, 0.8318, 0.9238, 0.9151, 0.9241, 0.915, 0.9529, 0.8317, 0.9526, 0.7487, 0.8657, 0.6653, 0.8654, 0.6654, 0.8366, 0.7488, 0.8369, 0.9151, 0.9241, 0.9985, 0.9244, 0.9984, 0.9532, 0.915, 0.9529, 0.832, 0.866, 0.7487, 0.8657, 0.7488, 0.8369, 0.8321, 0.8372, 0.2808, 0.3624, 0.1975, 0.3621, 0.1976, 0.3333, 0.2809, 0.3336, 2.235e-08, 0.5, 0.08333, 0.5, 0.08333, 0.5833, 1.49e-08, 0.5833, 1.49e-08, 0.5833, 0.08333, 0.5833, 0.08333, 0.6667, 1.49e-08, 0.6667, 1.49e-08, 0.6667, 0.08333, 0.6667, 0.08333, 0.75, 1.49e-08, 0.75, 1.49e-08, 0.75, 0.08333, 0.75, 0.08333, 0.8333, 7.451e-09, 0.8333, 7.451e-09, 0.8333, 0.08333, 0.8333, 0.08333, 0.9167, 0.0, 0.9167, 0.08333, 0.5, 0.1667, 0.5, 0.1667, 0.5833, 0.08333, 0.5833, 0.08333, 0.5833, 0.1667, 0.5833, 0.1667, 0.6667, 0.08333, 0.6667, 0.08333, 0.6667, 0.1667, 0.6667, 0.1667, 0.75, 0.08333, 0.75, 0.08333, 0.75, 0.1667, 0.75, 0.1667, 0.8333, 0.08333, 0.8333, 0.08333, 0.8333, 0.1667, 0.8333, 0.1667, 0.9167, 0.08333, 0.9167, 0.4985, 0.9225, 0.5818, 0.9228, 0.5817, 0.9517, 0.4984, 0.9514, 0.9153, 0.8663, 0.832, 0.866, 0.8321, 0.8372, 0.9154, 0.8375, 0.9987, 0.8666, 0.9153, 0.8663, 0.9154, 0.8375, 0.9988, 0.8378, 0.6651, 0.9231, 0.5818, 0.9228, 0.5819, 0.894, 0.6652, 0.8943, 0.582, 0.8651, 0.4987, 0.8648, 0.4988, 0.8359, 0.5821, 0.8363, 0.5833, 0.5, 0.6667, 0.5, 0.6667, 0.5833, 0.5833, 0.5833, 0.5833, 0.5833, 0.6667, 0.5833, 0.6667, 0.6667, 0.5833, 0.6667, 0.5833, 0.6667, 0.6667, 0.6667, 0.6667, 0.75, 0.5833, 0.75, 0.5833, 0.75, 0.6667, 0.75, 0.6667, 0.8333, 0.5833, 0.8333, 0.5833, 0.8333, 0.6667, 0.8333, 0.6667, 0.9167, 0.5833, 0.9167, 0.3333, 0.4167, 0.4167, 0.4167, 0.4167, 0.5, 0.3333, 0.5, 0.4167, 0.4167, 0.5, 0.4167, 0.5, 0.5, 0.4167, 0.5, 0.0, 0.0, 1.0, 0.0, 1.0, 1.0, 0.0, 1.0, 0.0, 0.0, 1.0, 0.0, 1.0, 1.0, 0.0, 1.0, 9.686e-08, 0.4167, 0.08333, 0.4167, 0.08333, 0.5, 1.118e-07, 0.5, 0.3333, 0.0, 0.4167, 0.0, 0.4167, 0.08333, 0.3333, 0.08333, 0.3333, 0.08333, 0.4167, 0.08333, 0.4167, 0.1667, 0.3333, 0.1667, 0.3333, 0.1667, 0.4167, 0.1667, 0.4167, 0.25, 0.3333, 0.25, 0.3333, 0.25, 0.4167, 0.25, 0.4167, 0.3333, 0.3333, 0.3333, 0.3333, 0.3333, 0.4167, 0.3333, 0.4167, 0.4167, 0.3333, 0.4167, 0.4167, 0.0, 0.5, 2.98e-08, 0.5, 0.08333, 0.4167, 0.08333, 0.4167, 0.08333, 0.5, 0.08333, 0.5, 0.1667, 0.4167, 0.1667, 0.4167, 0.1667, 0.5, 0.1667, 0.5, 0.25, 0.4167, 0.25, 0.4167, 0.25, 0.5, 0.25, 0.5, 0.3333, 0.4167, 0.3333, 0.4167, 0.3333, 0.5, 0.3333, 0.5, 0.4167, 0.4167, 0.4167, 0.0, 0.0, 1.0, 0.0, 1.0, 1.0, 0.0, 1.0, 0.0, 0.0, 1.0, 0.0, 1.0, 1.0, 0.0, 1.0, 0.0, 0.0, 1.0, 0.0, 1.0, 1.0, 0.0, 1.0, 0.0, 0.0, 1.0, 0.0, 1.0, 1.0, 0.0, 1.0, 0.0, 0.0, 1.0, 0.0, 1.0, 1.0, 0.0, 1.0, 0.0, 0.0, 1.0, 0.0, 1.0, 1.0, 0.0, 1.0, 0.0, 0.0, 1.0, 0.0, 1.0, 1.0, 0.0, 1.0, 0.0, 0.0, 1.0, 0.0, 1.0, 1.0, 0.0, 1.0, 0.0, 0.0, 1.0, 0.0, 1.0, 1.0, 0.0, 1.0, 0.0, 0.0, 1.0, 0.0, 1.0, 1.0, 0.0, 1.0, 0.0, 5.96e-08, 0.08333, 5.96e-08, 0.08333, 0.08333, 2.235e-08, 0.08333, 2.235e-08, 0.08333, 0.08333, 0.08333, 0.08333, 0.1667, 2.98e-08, 0.1667, 2.98e-08, 0.1667, 0.08333, 0.1667, 0.08333, 0.25, 5.215e-08, 0.25, 5.215e-08, 0.25, 0.08333, 0.25, 0.08333, 0.3333, 7.451e-08, 0.3333, 7.451e-08, 0.3333, 0.08333, 0.3333, 0.08333, 0.4167, 9.686e-08, 0.4167, 0.08333, 5.96e-08, 0.1667, 0.0, 0.1667, 0.08333, 0.08333, 0.08333, 0.08333, 0.08333, 0.1667, 0.08333, 0.1667, 0.1667, 0.08333, 0.1667, 0.08333, 0.1667, 0.1667, 0.1667, 0.1667, 0.25, 0.08333, 0.25, 0.08333, 0.25, 0.1667, 0.25, 0.1667, 0.3333, 0.08333, 0.3333, 0.08333, 0.3333, 0.1667, 0.3333, 0.1667, 0.4167, 0.08333, 0.4167, 0.5, 0.9167, 0.5833, 0.9167, 0.5833, 1.0, 0.5, 1.0, 0.4983, 0.9757, 0.5816, 0.976, 0.5815, 1.0, 0.4982, 1.0, 1.0, 0.08333, 0.9167, 0.08333, 0.9167, 0.0, 1.0, 0.0, 0.9167, 0.08333, 0.8333, 0.08333, 0.8333, 0.0, 0.9167, 0.0, 0.4718, 0.3343, 0.4715, 0.4179, 0.4473, 0.4178, 0.4476, 0.3342, 0.5, 0.5, 0.5833, 0.5, 0.5833, 0.5833, 0.5, 0.5833, 0.5, 0.5833, 0.5833, 0.5833, 0.5833, 0.6667, 0.5, 0.6667, 0.5, 0.6667, 0.5833, 0.6667, 0.5833, 0.75, 0.5, 0.75, 0.5, 0.75, 0.5833, 0.75, 0.5833, 0.8333, 0.5, 0.8333, 0.5, 0.8333, 0.5833, 0.8333, 0.5833, 0.9167, 0.5, 0.9167, 0.665, 0.952, 0.7484, 0.9523, 0.7483, 0.9766, 0.6649, 0.9763, 0.7484, 0.9523, 0.8317, 0.9526, 0.8316, 0.9769, 0.7483, 0.9766, 0.1657, 0.7754, 0.08233, 0.7751, 0.08242, 0.7508, 0.1658, 0.7511, 0.8317, 0.9526, 0.915, 0.9529, 0.9149, 0.9772, 0.8316, 0.9769, 0.249, 0.7757, 0.1657, 0.7754, 0.1658, 0.7511, 0.2491, 0.7514, 1.0, 0.5, 0.9167, 0.5, 0.9167, 0.4167, 1.0, 0.4167, 1.0, 0.4167, 0.9167, 0.4167, 0.9167, 0.3333, 1.0, 0.3333, 1.0, 0.3333, 0.9167, 0.3333, 0.9167, 0.25, 1.0, 0.25, 1.0, 0.25, 0.9167, 0.25, 0.9167, 0.1667, 1.0, 0.1667, 1.0, 0.1667, 0.9167, 0.1667, 0.9167, 0.08333, 1.0, 0.08333, 0.9167, 0.5, 0.8333, 0.5, 0.8333, 0.4167, 0.9167, 0.4167, 0.9167, 0.4167, 0.8333, 0.4167, 0.8333, 0.3333, 0.9167, 0.3333, 0.9167, 0.3333, 0.8333, 0.3333, 0.8333, 0.25, 0.9167, 0.25, 0.9167, 0.25, 0.8333, 0.25, 0.8333, 0.1667, 0.9167, 0.1667, 0.9167, 0.1667, 0.8333, 0.1667, 0.8333, 0.08333, 0.9167, 0.08333, 0.915, 0.9529, 0.9984, 0.9532, 0.9983, 0.9775, 0.9149, 0.9772, 0.3323, 0.776, 0.249, 0.7757, 0.2491, 0.7514, 0.3324, 0.7517, 0.4984, 0.9514, 0.5817, 0.9517, 0.5816, 0.976, 0.4983, 0.9757, 0.4157, 0.7763, 0.3323, 0.776, 0.3324, 0.7517, 0.4158, 0.7521, 0.499, 0.7767, 0.4157, 0.7763, 0.4158, 0.7521, 0.4991, 0.7524, 0.4167, 1.0, 0.3333, 1.0, 0.3333, 0.9167, 0.4167, 0.9167, 0.4167, 0.9167, 0.3333, 0.9167, 0.3333, 0.8333, 0.4167, 0.8333, 0.4167, 0.8333, 0.3333, 0.8333, 0.3333, 0.75, 0.4167, 0.75, 0.4167, 0.75, 0.3333, 0.75, 0.3333, 0.6667, 0.4167, 0.6667, 0.4167, 0.6667, 0.3333, 0.6667, 0.3333, 0.5833, 0.4167, 0.5833, 0.9164, 0.5867, 0.9167, 0.5031, 1.0, 0.5034, 0.9997, 0.587, 0.9154, 0.8375, 0.9157, 0.7539, 0.9991, 0.7542, 0.9988, 0.8378, 0.4997, 0.5852, 0.5, 0.5016, 0.5833, 0.5019, 0.583, 0.5855, 0.583, 0.5855, 0.5833, 0.5019, 0.6667, 0.5022, 0.6664, 0.5858, 0.6664, 0.5858, 0.6667, 0.5022, 0.75, 0.5025, 0.7497, 0.5861, 0.7497, 0.5861, 0.75, 0.5025, 0.8333, 0.5028, 0.833, 0.5864, 0.833, 0.5864, 0.8333, 0.5028, 0.9167, 0.5031, 0.9164, 0.5867, 0.4988, 0.8359, 0.4991, 0.7524, 0.5824, 0.7527, 0.5821, 0.8363, 0.5821, 0.8363, 0.5824, 0.7527, 0.6657, 0.753, 0.6654, 0.8366, 0.6654, 0.8366, 0.6657, 0.753, 0.7491, 0.7533, 0.7488, 0.8369, 0.7488, 0.8369, 0.7491, 0.7533, 0.8324, 0.7536, 0.8321, 0.8372, 0.8321, 0.8372, 0.8324, 0.7536, 0.9157, 0.7539, 0.9154, 0.8375, 0.6651, 0.9231, 0.7485, 0.9234, 0.7484, 0.9523, 0.665, 0.952, 0.9986, 0.8955, 0.9152, 0.8952, 0.9153, 0.8663, 0.9987, 0.8666, 0.5818, 0.9228, 0.6651, 0.9231, 0.665, 0.952, 0.5817, 0.9517, 0.5819, 0.894, 0.4986, 0.8937, 0.4987, 0.8648, 0.582, 0.8651, 0.5818, 0.9228, 0.4985, 0.9225, 0.4986, 0.8937, 0.5819, 0.894, 0.6652, 0.8943, 0.5819, 0.894, 0.582, 0.8651, 0.6653, 0.8654, 0.9985, 0.9244, 0.9151, 0.9241, 0.9152, 0.8952, 0.9986, 0.8955, 0.4761, 0.4179, 0.4758, 0.5015, 0.447, 0.5014, 0.4473, 0.4178, 0.7486, 0.8946, 0.6652, 0.8943, 0.6653, 0.8654, 0.7487, 0.8657, 0.9151, 0.9241, 0.8318, 0.9238, 0.8319, 0.8949, 0.9152, 0.8952, 0.8319, 0.8949, 0.7486, 0.8946, 0.7487, 0.8657, 0.832, 0.866, 0.8318, 0.9238, 0.7485, 0.9234, 0.7486, 0.8946, 0.8319, 0.8949, 0.9152, 0.8952, 0.8319, 0.8949, 0.832, 0.866, 0.9153, 0.8663, 0.7485, 0.9234, 0.6651, 0.9231, 0.6652, 0.8943, 0.7486, 0.8946, 0.9715, 0.4197, 0.9718, 0.3361, 1.001, 0.3362, 1.0, 0.4198, 0.2242, 0.1148, 0.3075, 0.1151, 0.3074, 0.1439, 0.2241, 0.1436, 0.4161, 0.6685, 0.4164, 0.5849, 0.4997, 0.5852, 0.4994, 0.6688, 0.3637, 0.5011, 0.364, 0.4175, 0.4473, 0.4178, 0.447, 0.5014, 0.4476, 0.3342, 0.4473, 0.4178, 0.364, 0.4175, 0.3643, 0.3339, 0.3643, 0.3339, 0.364, 0.4175, 0.2806, 0.4172, 0.2809, 0.3336, 0.4153, 0.8715, 0.4986, 0.8718, 0.4986, 0.8862, 0.4153, 0.8859, 0.2245, 0.04254, 0.1411, 0.04224, 0.1412, 0.0279, 0.2245, 0.0282, 0.3327, 0.6682, 0.333, 0.5846, 0.4164, 0.5849, 0.4161, 0.6685, 0.5, 0.5016, 0.4997, 0.5852, 0.4164, 0.5849, 0.4167, 0.5013, 0.4167, 0.5013, 0.4164, 0.5849, 0.333, 0.5846, 0.3333, 0.501, 0.3074, 0.1583, 0.2241, 0.158, 0.2241, 0.1436, 0.3074, 0.1439, 0.3331, 0.5732, 0.2497, 0.5729, 0.2498, 0.5585, 0.3331, 0.5589, 0.2803, 0.5008, 0.2806, 0.4172, 0.364, 0.4175, 0.3637, 0.5011, 0.0, 0.0, 1.0, 0.0, 1.0, 1.0, 0.0, 1.0, 0.25, 0.5007, 0.3333, 0.501, 0.3332, 0.5299, 0.2499, 0.5296, 0.0, 0.0, 1.0, 0.0, 1.0, 1.0, 0.0, 1.0, 0.2495, 0.6389, 0.1662, 0.6386, 0.1663, 0.6097, 0.2496, 0.61, 0.1675, 0.2785, 0.2508, 0.2788, 0.2507, 0.3078, 0.1674, 0.3075, 0.3327, 0.6682, 0.2494, 0.6679, 0.2495, 0.6389, 0.3328, 0.6392, 0.2494, 0.6679, 0.1661, 0.6675, 0.1662, 0.6386, 0.2495, 0.6389, 0.3079, 0.02824, 0.2245, 0.02794, 0.2246, -0.001004, 0.308, -0.000701, 0.1666, 0.5293, 0.2499, 0.5296, 0.2498, 0.5585, 0.1665, 0.5582, 0.0, 0.0, 1.0, 0.0, 1.0, 1.0, 0.0, 1.0, 0.4156, 0.787, 0.499, 0.7873, 0.4989, 0.8163, 0.4155, 0.816, 0.0, 0.0, 1.0, 0.0, 1.0, 1.0, 0.0, 1.0, 0.3323, 0.7867, 0.4156, 0.787, 0.4155, 0.816, 0.3322, 0.8157, 0.3328, 0.6392, 0.2495, 0.6389, 0.2496, 0.61, 0.3329, 0.6103, 0.3077, 0.08613, 0.2243, 0.08582, 0.2244, 0.05688, 0.3078, 0.05718, 0.3078, 0.05718, 0.2244, 0.05688, 0.2245, 0.02794, 0.3079, 0.02824, 0.583, 0.5855, 0.5827, 0.6691, 0.4994, 0.6688, 0.4997, 0.5852, 0.5827, 0.6691, 0.5824, 0.7527, 0.4991, 0.7524, 0.4994, 0.6688, 0.9997, 0.587, 0.9994, 0.6706, 0.9161, 0.6703, 0.9164, 0.5867, 0.9164, 0.5867, 0.9161, 0.6703, 0.8327, 0.67, 0.833, 0.5864, 0.833, 0.5864, 0.8327, 0.67, 0.7494, 0.6697, 0.7497, 0.5861, 0.7497, 0.5861, 0.7494, 0.6697, 0.6661, 0.6694, 0.6664, 0.5858, 0.6664, 0.5858, 0.6661, 0.6694, 0.5827, 0.6691, 0.583, 0.5855, 0.9994, 0.6706, 0.9991, 0.7542, 0.9157, 0.7539, 0.9161, 0.6703, 0.9161, 0.6703, 0.9157, 0.7539, 0.8324, 0.7536, 0.8327, 0.67, 0.8327, 0.67, 0.8324, 0.7536, 0.7491, 0.7533, 0.7494, 0.6697, 0.7494, 0.6697, 0.7491, 0.7533, 0.6657, 0.753, 0.6661, 0.6694, 0.6661, 0.6694, 0.6657, 0.753, 0.5824, 0.7527, 0.5827, 0.6691, 0.5817, 0.9517, 0.665, 0.952, 0.6649, 0.9763, 0.5816, 0.976, 0.9149, 0.9772, 0.9983, 0.9775, 0.9982, 1.002, 0.9148, 1.002, 0.08203, 0.8587, -0.001305, 0.8584, -0.001217, 0.8341, 0.08212, 0.8344, 0.8316, 0.9769, 0.9149, 0.9772, 0.9148, 1.002, 0.8315, 1.001, 0.4987, 0.8602, 0.4154, 0.8599, 0.4154, 0.8356, 0.4988, 0.8359, 0.9758, 0.5033, 0.9761, 0.4197, 1.0, 0.4198, 1.0, 0.5034, 0.7483, 0.9766, 0.8316, 0.9769, 0.8315, 1.001, 0.7482, 1.001, 0.1413, -0.001306, 0.2246, -0.001004, 0.2245, 0.02329, 0.1412, 0.02299, 0.4154, 0.8599, 0.332, 0.8596, 0.3321, 0.8353, 0.4154, 0.8356, 0.6649, 0.9763, 0.7483, 0.9766, 0.7482, 1.001, 0.6648, 1.001, 0.332, 0.8596, 0.2487, 0.8593, 0.2488, 0.835, 0.3321, 0.8353, 0.5816, 0.976, 0.6649, 0.9763, 0.6648, 1.001, 0.5815, 1.0, 0.2487, 0.8593, 0.1654, 0.859, 0.1654, 0.8347, 0.2488, 0.835, 0.08233, 0.7751, -0.001002, 0.7748, -0.0009135, 0.7505, 0.08242, 0.7508, 0.2804, 0.4958, 0.197, 0.4955, 0.1971, 0.4712, 0.2804, 0.4715, 0.1654, 0.859, 0.08203, 0.8587, 0.08212, 0.8344, 0.1654, 0.8347, 0.1656, 0.7861, 0.08229, 0.7858, 0.08233, 0.7751, 0.1657, 0.7754, 0.3322, 0.8247, 0.4155, 0.825, 0.4154, 0.8356, 0.3321, 0.8353, 0.249, 0.7864, 0.1656, 0.7861, 0.1657, 0.7754, 0.249, 0.7757, 0.4155, 0.825, 0.4988, 0.8253, 0.4988, 0.8359, 0.4154, 0.8356, 0.3323, 0.7867, 0.249, 0.7864, 0.249, 0.7757, 0.3323, 0.776, -0.001178, 0.8235, 0.08215, 0.8238, 0.08212, 0.8344, -0.001217, 0.8341, 0.4156, 0.787, 0.3323, 0.7867, 0.3323, 0.776, 0.4157, 0.7763, 0.2506, 0.3328, 0.1673, 0.3325, 0.1673, 0.3218, 0.2506, 0.3221, 0.499, 0.7873, 0.4156, 0.787, 0.4157, 0.7763, 0.499, 0.7767, 0.3339, 0.3331, 0.2506, 0.3328, 0.2506, 0.3221, 0.334, 0.3224, 0.08215, 0.8238, 0.1655, 0.8241, 0.1654, 0.8347, 0.08212, 0.8344, 0.08229, 0.7858, -0.001041, 0.7855, -0.001002, 0.7748, 0.08233, 0.7751, 0.0, 0.0, 1.0, 0.0, 1.0, 1.0, 0.0, 1.0, 0.0, 0.0, 1.0, 0.0, 1.0, 1.0, 0.0, 1.0, 0.0, 0.0, 1.0, 0.0, 1.0, 1.0, 0.0, 1.0, 0.0, 0.0, 1.0, 0.0, 1.0, 1.0, 0.0, 1.0, 0.9173, 0.3359, 0.9176, 0.2523, 1.001, 0.2526, 1.001, 0.3362, 0.9176, 0.2523, 0.9179, 0.1687, 1.001, 0.169, 1.001, 0.2526, 0.5006, 0.3344, 0.5009, 0.2508, 0.5842, 0.2511, 0.5839, 0.3347, 0.5839, 0.3347, 0.5842, 0.2511, 0.6676, 0.2514, 0.6673, 0.335, 0.6673, 0.335, 0.6676, 0.2514, 0.7509, 0.2517, 0.7506, 0.3353, 0.7506, 0.3353, 0.7509, 0.2517, 0.8342, 0.252, 0.8339, 0.3356, 0.8339, 0.3356, 0.8342, 0.252, 0.9176, 0.2523, 0.9173, 0.3359, 0.5009, 0.2508, 0.5012, 0.1672, 0.5845, 0.1675, 0.5842, 0.2511, 0.5842, 0.2511, 0.5845, 0.1675, 0.6679, 0.1678, 0.6676, 0.2514, 0.6676, 0.2514, 0.6679, 0.1678, 0.7512, 0.1681, 0.7509, 0.2517, 0.7509, 0.2517, 0.7512, 0.1681, 0.8345, 0.1684, 0.8342, 0.252, 0.8342, 0.252, 0.8345, 0.1684, 0.9179, 0.1687, 0.9176, 0.2523, 0.2488, 0.8244, 0.3322, 0.8247, 0.3321, 0.8353, 0.2488, 0.835, 0.1653, 0.8706, 0.2487, 0.8709, 0.2486, 0.8816, 0.1653, 0.8813, 0.1655, 0.8241, 0.2488, 0.8244, 0.2488, 0.835, 0.1654, 0.8347, 0.2487, 0.8709, 0.332, 0.8712, 0.3319, 0.8819, 0.2486, 0.8816, 0.0, 0.0, 1.0, 0.0, 1.0, 1.0, 0.0, 1.0, 0.2496, 0.61, 0.1663, 0.6097, 0.1664, 0.5824, 0.2497, 0.5827, 0.249, 0.7864, 0.3323, 0.7867, 0.3322, 0.814, 0.2489, 0.8137, 0.4743, 0.0835, 0.4746, -9.525e-05, 0.5018, 3.487e-06, 0.5015, 0.0836, 0.0, 0.0, 1.0, 0.0, 1.0, 1.0, 0.0, 1.0, 0.2807, 0.3897, 0.1974, 0.3894, 0.1975, 0.3621, 0.2808, 0.3624, 0.474, 0.1671, 0.4743, 0.0835, 0.5015, 0.0836, 0.5012, 0.1672, 0.2804, 0.4715, 0.1971, 0.4712, 0.1972, 0.4439, 0.2805, 0.4442, 0.0, 0.0, 1.0, 0.0, 1.0, 1.0, 0.0, 1.0, 0.1659, 0.7238, 0.2492, 0.7241, 0.2491, 0.7513, 0.1658, 0.751, 0.0, 0.0, 1.0, 0.0, 1.0, 1.0, 0.0, 1.0, 0.2487, 0.8709, 0.1653, 0.8706, 0.1653, 0.8636, 0.2487, 0.8639, 0.1655, 0.8241, 0.08215, 0.8238, 0.08218, 0.8168, 0.1655, 0.8171, 0.1653, 0.8706, 0.08199, 0.8703, 0.08201, 0.8633, 0.1653, 0.8636, 0.2488, 0.8244, 0.1655, 0.8241, 0.1655, 0.8171, 0.2488, 0.8174, 0.3324, 0.7517, 0.3327, 0.6682, 0.4161, 0.6685, 0.4158, 0.7521, 0.4158, 0.7521, 0.4161, 0.6685, 0.4994, 0.6688, 0.4991, 0.7524, 0.3345, 0.1666, 0.4179, 0.1669, 0.4176, 0.2505, 0.3342, 0.2502, 0.3342, 0.2502, 0.4176, 0.2505, 0.4173, 0.3341, 0.3339, 0.3338, 0.4179, 0.1669, 0.5012, 0.1672, 0.5009, 0.2508, 0.4176, 0.2505, 0.4176, 0.2505, 0.5009, 0.2508, 0.5006, 0.3344, 0.4173, 0.3341, 0.4743, 0.0835, 0.474, 0.1671, 0.3907, 0.1668, 0.391, 0.0832, 0.391, 0.0832, 0.3907, 0.1668, 0.3074, 0.1665, 0.3077, 0.08289, 0.5851, 0.0003062, 0.5848, 0.0839, 0.5015, 0.0836, 0.5018, 3.487e-06, 0.5848, 0.0839, 0.5845, 0.1675, 0.5012, 0.1672, 0.5015, 0.0836, 1.002, 0.00182, 1.002, 0.08541, 0.9182, 0.08511, 0.9185, 0.001517, 0.9185, 0.001517, 0.9182, 0.08511, 0.8348, 0.08481, 0.8351, 0.001214, 0.8351, 0.001214, 0.8348, 0.08481, 0.7515, 0.08451, 0.7518, 0.0009117, 0.7518, 0.0009117, 0.7515, 0.08451, 0.6682, 0.0842, 0.6685, 0.0006089, 0.6685, 0.0006089, 0.6682, 0.0842, 0.5848, 0.0839, 0.5851, 0.0003062, 1.002, 0.08541, 1.001, 0.169, 0.9179, 0.1687, 0.9182, 0.08511, 0.9182, 0.08511, 0.9179, 0.1687, 0.8345, 0.1684, 0.8348, 0.08481, 0.8348, 0.08481, 0.8345, 0.1684, 0.7512, 0.1681, 0.7515, 0.08451, 0.7515, 0.08451, 0.7512, 0.1681, 0.6679, 0.1678, 0.6682, 0.0842, 0.6682, 0.0842, 0.6679, 0.1678, 0.5845, 0.1675, 0.5848, 0.0839, 0.0, 0.0, 1.0, 0.0, 1.0, 1.0, 0.0, 1.0, 0.0, 0.0, 1.0, 0.0, 1.0, 1.0, 0.0, 1.0, 0.0, 0.0, 1.0, 0.0, 1.0, 1.0, 0.0, 1.0, 0.0, 0.0, 1.0, 0.0, 1.0, 1.0, 0.0, 1.0, 0.0, 0.0, 1.0, 0.0, 1.0, 1.0, 0.0, 1.0, 0.0, 0.0, 1.0, 0.0, 1.0, 1.0, 0.0, 1.0, 0.0, 0.0, 1.0, 0.0, 1.0, 1.0, 0.0, 1.0, 0.0, 0.0, 1.0, 0.0, 1.0, 1.0, 0.0, 1.0, 0.0, 0.0, 1.0, 0.0, 1.0, 1.0, 0.0, 1.0, 0.0, 0.0, 1.0, 0.0, 1.0, 1.0, 0.0, 1.0, 0.3329, 0.6103, 0.2496, 0.61, 0.2497, 0.5827, 0.333, 0.583, 0.0, 0.0, 1.0, 0.0, 1.0, 1.0, 0.0, 1.0, 0.2492, 0.7241, 0.3325, 0.7244, 0.3324, 0.7516, 0.2491, 0.7513, 0.1973, 0.4167, 0.2806, 0.417, 0.2805, 0.4442, 0.1972, 0.4439, 0.2492, 0.7241, 0.1659, 0.7238, 0.166, 0.6965, 0.2493, 0.6968, 0.4746, -9.543e-05, 0.4743, 0.0835, 0.391, 0.0832, 0.3913, -0.0003982, 0.3913, -0.0003982, 0.391, 0.0832, 0.3077, 0.08289, 0.308, -0.000701, 0.1676, 0.2496, 0.1679, 0.166, 0.2512, 0.1663, 0.2509, 0.2499, 0.2509, 0.2499, 0.2512, 0.1663, 0.3345, 0.1666, 0.3342, 0.2502, 0.2244, 0.05688, 0.1411, 0.05658, 0.1411, 0.04224, 0.2245, 0.04254, 0.2497, 0.5729, 0.1664, 0.5726, 0.1665, 0.5582, 0.2498, 0.5585, 0.1674, 0.3075, 0.2507, 0.3078, 0.2506, 0.3221, 0.1673, 0.3218, 0.332, 0.8712, 0.4153, 0.8715, 0.4153, 0.8859, 0.3319, 0.8855, 0.2244, 0.07122, 0.141, 0.07092, 0.1411, 0.05658, 0.2244, 0.05688, 0.2243, 0.1002, 0.1409, 0.09986, 0.141, 0.08552, 0.2243, 0.08582, 0.2241, 0.158, 0.1407, 0.1577, 0.1408, 0.1433, 0.2241, 0.1436, 0.2507, 0.3078, 0.334, 0.3081, 0.334, 0.3224, 0.2506, 0.3221])
me_cube.use_remesh_preserve_volume = False
me_cube.use_remesh_preserve_attributes = False
me_cube.use_mirror_vertex_groups = False
me_cube.update()

# ---- objects
ob_cube = bpy.data.objects.new('Cube', me_cube)

# ---- transforms, parenting, visibility, modifiers, constraints
ob_cube.location = (0.0, 0.0, 0.33)
ob_cube.scale = (0.1849, 0.4081, 0.1523)
ob_cube.lineart.crease_threshold = 0.0

# ---- collection membership
col_collection_1.objects.link(ob_cube)

# ---- scene / render settings (as saved in the file)
scene.frame_start = 1; scene.frame_end = 250; scene.frame_set(1)
scene.render.engine = 'BLENDER_EEVEE_NEXT'
scene.render.resolution_percentage = 50
scene.render.dither_intensity = 0.0
scene.cycles.use_denoising = False
scene.cycles.samples = 10
scene.cycles.sampling_pattern = 'TABULATED_SOBOL'
scene.cycles.light_sampling_threshold = 0.0
scene.cycles.use_adaptive_sampling = False
scene.cycles.use_light_tree = False
scene.cycles.blur_glossy = 0.0
scene.cycles.pixel_filter_type = 'GAUSSIAN'
scene.cycles.sample_clamp_indirect = 0.0
scene.view_settings.view_transform = 'Standard'
bpy.context.view_layer.update()

# ---- added for rendering (the .blend has no active camera and no usable light): camera, sun
cam_auto = bpy.data.cameras.new('AutoCamera')
cam_auto.lens = 50.0
cam_auto.sensor_width = 36.0
cam_auto.clip_end = 1000.0
ob_auto_camera = bpy.data.objects.new('AutoCamera', cam_auto)
scene.collection.objects.link(ob_auto_camera)
ob_auto_camera.location = (0.922594, -1.10211, 1.07987)
ob_auto_camera.rotation_euler = (1.09748, -7.21219e-08, 0.694738)
scene.camera = ob_auto_camera
light_auto_sun = bpy.data.lights.new('AutoSun', 'SUN')
light_auto_sun.energy = 3.0
light_auto_sun.angle = 0.0523599
ob_auto_sun = bpy.data.objects.new('AutoSun', light_auto_sun)
scene.collection.objects.link(ob_auto_sun)
ob_auto_sun.rotation_euler = (0.872665, 0.174533, 0.523599)
bpy.context.view_layer.update()
